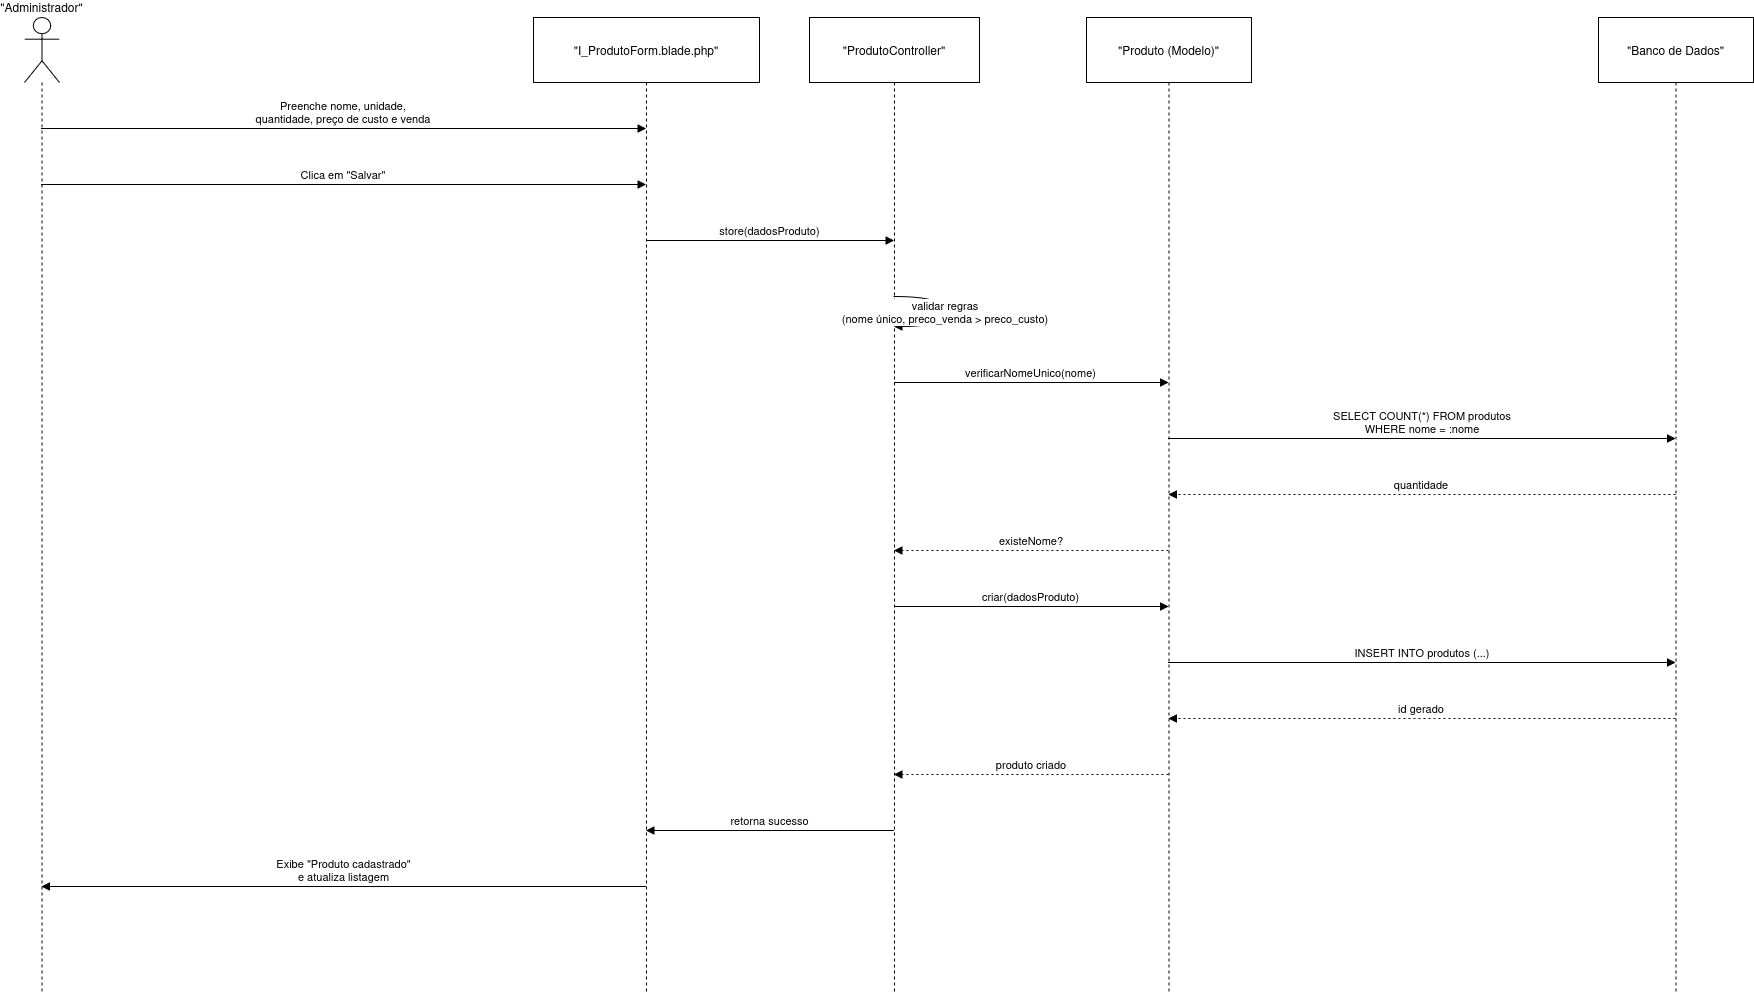

The diagram above was exported from draw.io. Its source (the exported page's mxGraphModel, read from the mxfile embedded in the PNG):
<mxGraphModel dx="1633" dy="483" grid="1" gridSize="10" guides="1" tooltips="1" connect="1" arrows="1" fold="1" page="1" pageScale="1" pageWidth="827" pageHeight="1169" math="0" shadow="0">
  <root>
    <mxCell id="0" />
    <mxCell id="1" parent="0" />
    <mxCell id="b8oco65t9_HoWVXy02yx-1" parent="1" style="shape=umlLifeline;perimeter=lifelinePerimeter;whiteSpace=wrap;container=1;dropTarget=0;collapsible=0;recursiveResize=0;outlineConnect=0;portConstraint=eastwest;newEdgeStyle={&quot;edgeStyle&quot;:&quot;elbowEdgeStyle&quot;,&quot;elbow&quot;:&quot;vertical&quot;,&quot;curved&quot;:0,&quot;rounded&quot;:0};participant=umlActor;verticalAlign=bottom;labelPosition=center;verticalLabelPosition=top;align=center;size=65;" value="&quot;Administrador&quot;" vertex="1">
      <mxGeometry height="974" width="35" x="20" y="20" as="geometry" />
    </mxCell>
    <mxCell id="b8oco65t9_HoWVXy02yx-2" parent="1" style="shape=umlLifeline;perimeter=lifelinePerimeter;whiteSpace=wrap;container=1;dropTarget=0;collapsible=0;recursiveResize=0;outlineConnect=0;portConstraint=eastwest;newEdgeStyle={&quot;edgeStyle&quot;:&quot;elbowEdgeStyle&quot;,&quot;elbow&quot;:&quot;vertical&quot;,&quot;curved&quot;:0,&quot;rounded&quot;:0};size=65;" value="&quot;I_ProdutoForm.blade.php&quot;" vertex="1">
      <mxGeometry height="974" width="226" x="529" y="20" as="geometry" />
    </mxCell>
    <mxCell id="b8oco65t9_HoWVXy02yx-3" parent="1" style="shape=umlLifeline;perimeter=lifelinePerimeter;whiteSpace=wrap;container=1;dropTarget=0;collapsible=0;recursiveResize=0;outlineConnect=0;portConstraint=eastwest;newEdgeStyle={&quot;edgeStyle&quot;:&quot;elbowEdgeStyle&quot;,&quot;elbow&quot;:&quot;vertical&quot;,&quot;curved&quot;:0,&quot;rounded&quot;:0};size=65;" value="&quot;ProdutoController&quot;" vertex="1">
      <mxGeometry height="974" width="170" x="805" y="20" as="geometry" />
    </mxCell>
    <mxCell id="b8oco65t9_HoWVXy02yx-4" parent="1" style="shape=umlLifeline;perimeter=lifelinePerimeter;whiteSpace=wrap;container=1;dropTarget=0;collapsible=0;recursiveResize=0;outlineConnect=0;portConstraint=eastwest;newEdgeStyle={&quot;edgeStyle&quot;:&quot;elbowEdgeStyle&quot;,&quot;elbow&quot;:&quot;vertical&quot;,&quot;curved&quot;:0,&quot;rounded&quot;:0};size=65;" value="&quot;Produto (Modelo)&quot;" vertex="1">
      <mxGeometry height="974" width="165" x="1082" y="20" as="geometry" />
    </mxCell>
    <mxCell id="b8oco65t9_HoWVXy02yx-5" parent="1" style="shape=umlLifeline;perimeter=lifelinePerimeter;whiteSpace=wrap;container=1;dropTarget=0;collapsible=0;recursiveResize=0;outlineConnect=0;portConstraint=eastwest;newEdgeStyle={&quot;edgeStyle&quot;:&quot;elbowEdgeStyle&quot;,&quot;elbow&quot;:&quot;vertical&quot;,&quot;curved&quot;:0,&quot;rounded&quot;:0};size=65;" value="&quot;Banco de Dados&quot;" vertex="1">
      <mxGeometry height="974" width="155" x="1594" y="20" as="geometry" />
    </mxCell>
    <mxCell id="b8oco65t9_HoWVXy02yx-6" edge="1" parent="1" source="b8oco65t9_HoWVXy02yx-1" style="verticalAlign=bottom;edgeStyle=elbowEdgeStyle;elbow=vertical;curved=0;rounded=0;endArrow=block;" target="b8oco65t9_HoWVXy02yx-2" value="Preenche nome, unidade,&#10;quantidade, preço de custo e venda">
      <mxGeometry relative="1" as="geometry">
        <Array as="points">
          <mxPoint x="377" y="131" />
        </Array>
      </mxGeometry>
    </mxCell>
    <mxCell id="b8oco65t9_HoWVXy02yx-7" edge="1" parent="1" source="b8oco65t9_HoWVXy02yx-1" style="verticalAlign=bottom;edgeStyle=elbowEdgeStyle;elbow=vertical;curved=0;rounded=0;endArrow=block;" target="b8oco65t9_HoWVXy02yx-2" value="Clica em &quot;Salvar&quot;">
      <mxGeometry relative="1" as="geometry">
        <Array as="points">
          <mxPoint x="377" y="187" />
        </Array>
      </mxGeometry>
    </mxCell>
    <mxCell id="b8oco65t9_HoWVXy02yx-8" edge="1" parent="1" source="b8oco65t9_HoWVXy02yx-2" style="verticalAlign=bottom;edgeStyle=elbowEdgeStyle;elbow=vertical;curved=0;rounded=0;endArrow=block;" target="b8oco65t9_HoWVXy02yx-3" value="store(dadosProduto)">
      <mxGeometry relative="1" as="geometry">
        <Array as="points">
          <mxPoint x="775" y="243" />
        </Array>
      </mxGeometry>
    </mxCell>
    <mxCell id="b8oco65t9_HoWVXy02yx-9" edge="1" parent="1" source="b8oco65t9_HoWVXy02yx-3" style="curved=1;endArrow=block;rounded=0;" target="b8oco65t9_HoWVXy02yx-3" value="validar regras&#10;(nome único, preco_venda &gt; preco_custo)">
      <mxGeometry relative="1" as="geometry">
        <Array as="points">
          <mxPoint x="941" y="299" />
          <mxPoint x="941" y="329" />
        </Array>
      </mxGeometry>
    </mxCell>
    <mxCell id="b8oco65t9_HoWVXy02yx-10" edge="1" parent="1" source="b8oco65t9_HoWVXy02yx-3" style="verticalAlign=bottom;edgeStyle=elbowEdgeStyle;elbow=vertical;curved=0;rounded=0;endArrow=block;" target="b8oco65t9_HoWVXy02yx-4" value="verificarNomeUnico(nome)">
      <mxGeometry relative="1" as="geometry">
        <Array as="points">
          <mxPoint x="1036" y="385" />
        </Array>
      </mxGeometry>
    </mxCell>
    <mxCell id="b8oco65t9_HoWVXy02yx-11" edge="1" parent="1" source="b8oco65t9_HoWVXy02yx-4" style="verticalAlign=bottom;edgeStyle=elbowEdgeStyle;elbow=vertical;curved=0;rounded=0;endArrow=block;" target="b8oco65t9_HoWVXy02yx-5" value="SELECT COUNT(*) FROM produtos&#10;WHERE nome = :nome">
      <mxGeometry relative="1" as="geometry">
        <Array as="points">
          <mxPoint x="1427" y="441" />
        </Array>
      </mxGeometry>
    </mxCell>
    <mxCell id="b8oco65t9_HoWVXy02yx-12" edge="1" parent="1" source="b8oco65t9_HoWVXy02yx-5" style="verticalAlign=bottom;edgeStyle=elbowEdgeStyle;elbow=vertical;curved=0;rounded=0;dashed=1;dashPattern=2 3;endArrow=block;" target="b8oco65t9_HoWVXy02yx-4" value="quantidade">
      <mxGeometry relative="1" as="geometry">
        <Array as="points">
          <mxPoint x="1430" y="497" />
        </Array>
      </mxGeometry>
    </mxCell>
    <mxCell id="b8oco65t9_HoWVXy02yx-13" edge="1" parent="1" source="b8oco65t9_HoWVXy02yx-4" style="verticalAlign=bottom;edgeStyle=elbowEdgeStyle;elbow=vertical;curved=0;rounded=0;dashed=1;dashPattern=2 3;endArrow=block;" target="b8oco65t9_HoWVXy02yx-3" value="existeNome?">
      <mxGeometry relative="1" as="geometry">
        <Array as="points">
          <mxPoint x="1039" y="553" />
        </Array>
      </mxGeometry>
    </mxCell>
    <mxCell id="b8oco65t9_HoWVXy02yx-14" edge="1" parent="1" source="b8oco65t9_HoWVXy02yx-3" style="verticalAlign=bottom;edgeStyle=elbowEdgeStyle;elbow=vertical;curved=0;rounded=0;endArrow=block;" target="b8oco65t9_HoWVXy02yx-4" value="criar(dadosProduto)">
      <mxGeometry relative="1" as="geometry">
        <Array as="points">
          <mxPoint x="1036" y="609" />
        </Array>
      </mxGeometry>
    </mxCell>
    <mxCell id="b8oco65t9_HoWVXy02yx-15" edge="1" parent="1" source="b8oco65t9_HoWVXy02yx-4" style="verticalAlign=bottom;edgeStyle=elbowEdgeStyle;elbow=vertical;curved=0;rounded=0;endArrow=block;" target="b8oco65t9_HoWVXy02yx-5" value="INSERT INTO produtos (...)">
      <mxGeometry relative="1" as="geometry">
        <Array as="points">
          <mxPoint x="1427" y="665" />
        </Array>
      </mxGeometry>
    </mxCell>
    <mxCell id="b8oco65t9_HoWVXy02yx-16" edge="1" parent="1" source="b8oco65t9_HoWVXy02yx-5" style="verticalAlign=bottom;edgeStyle=elbowEdgeStyle;elbow=vertical;curved=0;rounded=0;dashed=1;dashPattern=2 3;endArrow=block;" target="b8oco65t9_HoWVXy02yx-4" value="id gerado">
      <mxGeometry relative="1" as="geometry">
        <Array as="points">
          <mxPoint x="1430" y="721" />
        </Array>
      </mxGeometry>
    </mxCell>
    <mxCell id="b8oco65t9_HoWVXy02yx-17" edge="1" parent="1" source="b8oco65t9_HoWVXy02yx-4" style="verticalAlign=bottom;edgeStyle=elbowEdgeStyle;elbow=vertical;curved=0;rounded=0;dashed=1;dashPattern=2 3;endArrow=block;" target="b8oco65t9_HoWVXy02yx-3" value="produto criado">
      <mxGeometry relative="1" as="geometry">
        <Array as="points">
          <mxPoint x="1039" y="777" />
        </Array>
      </mxGeometry>
    </mxCell>
    <mxCell id="b8oco65t9_HoWVXy02yx-18" edge="1" parent="1" source="b8oco65t9_HoWVXy02yx-3" style="verticalAlign=bottom;edgeStyle=elbowEdgeStyle;elbow=vertical;curved=0;rounded=0;endArrow=block;" target="b8oco65t9_HoWVXy02yx-2" value="retorna sucesso">
      <mxGeometry relative="1" as="geometry">
        <Array as="points">
          <mxPoint x="778" y="833" />
        </Array>
      </mxGeometry>
    </mxCell>
    <mxCell id="b8oco65t9_HoWVXy02yx-19" edge="1" parent="1" source="b8oco65t9_HoWVXy02yx-2" style="verticalAlign=bottom;edgeStyle=elbowEdgeStyle;elbow=vertical;curved=0;rounded=0;endArrow=block;" target="b8oco65t9_HoWVXy02yx-1" value="Exibe &quot;Produto cadastrado&quot;&#10; e atualiza listagem">
      <mxGeometry relative="1" as="geometry">
        <Array as="points">
          <mxPoint x="380" y="889" />
        </Array>
      </mxGeometry>
    </mxCell>
  </root>
</mxGraphModel>